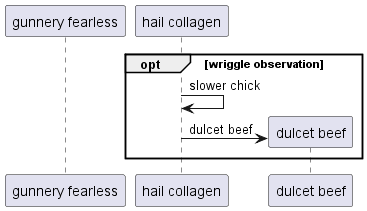

The diagram above was rendered by PlantUML. Its source (embedded in the PNG):
@startuml
participant "gunnery fearless" as 0
participant "hail collagen" as 1
opt wriggle observation
1 -> 1: slower chick
create participant "dulcet beef" as 2
1 -> 2 : dulcet beef
end
@enduml